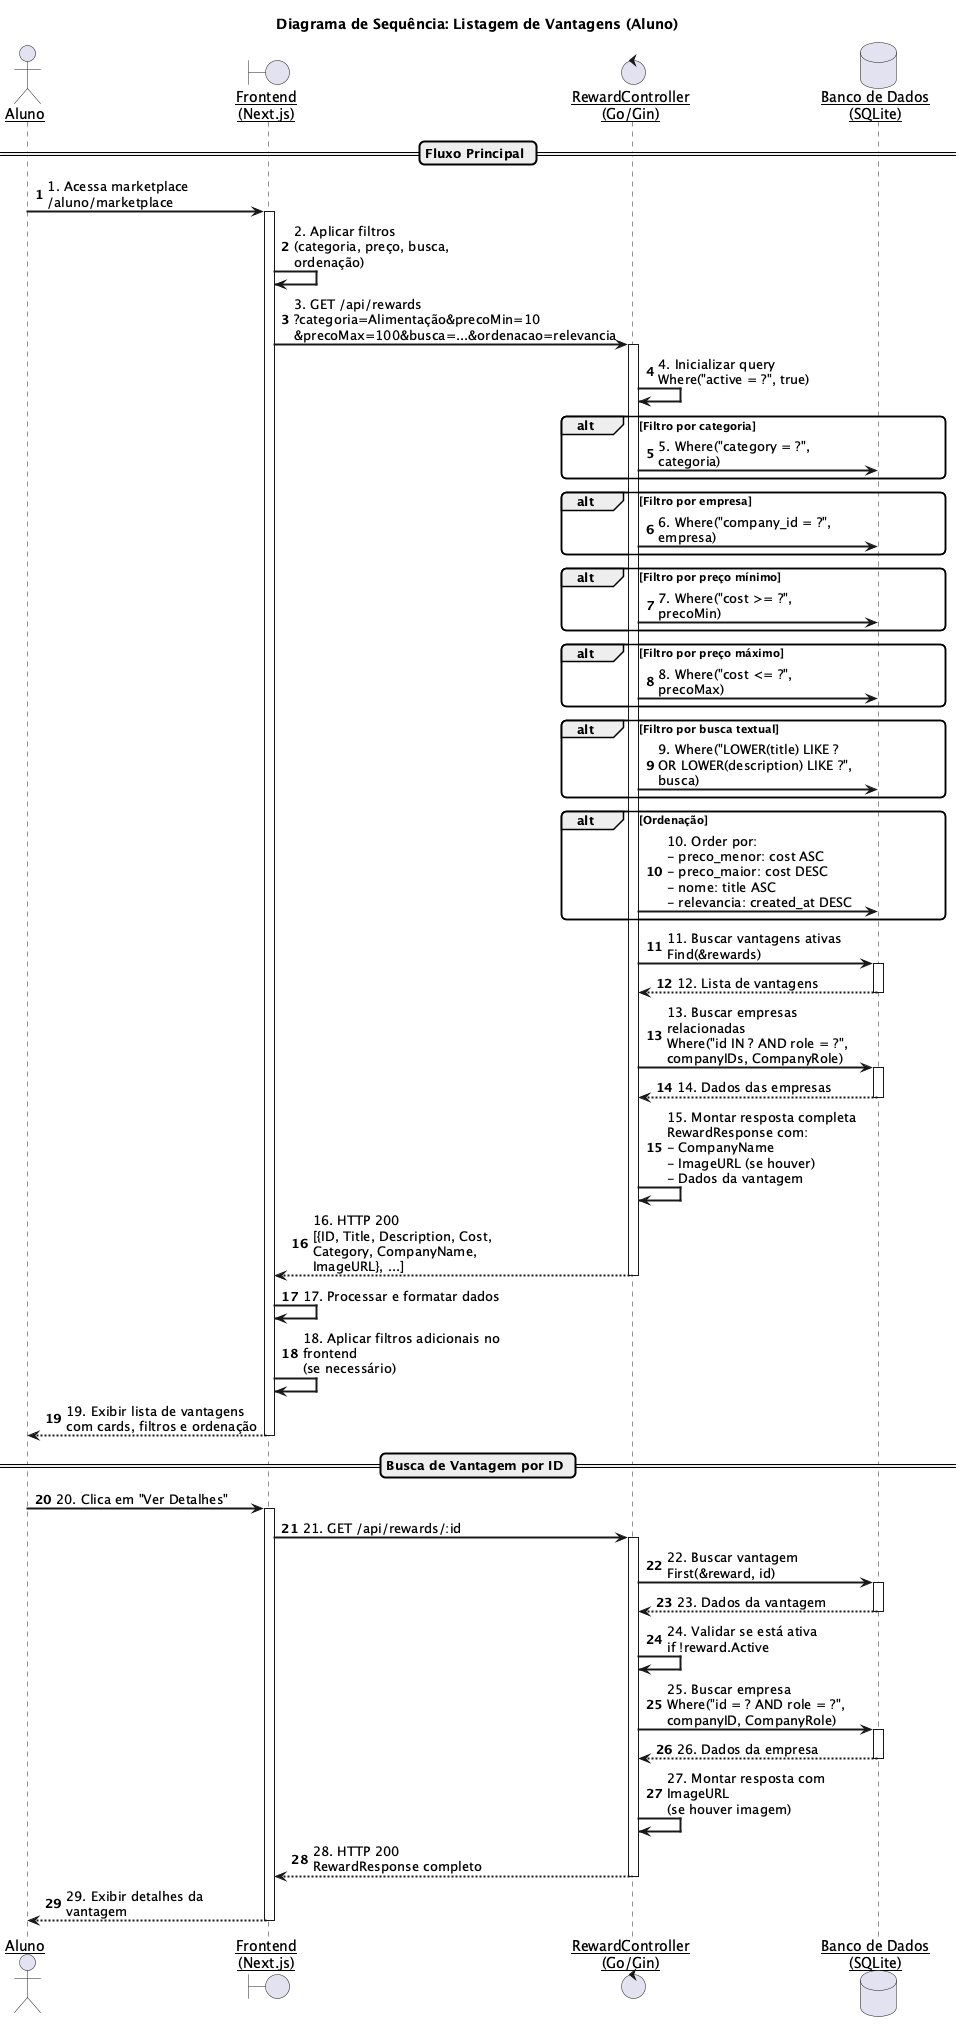

The diagram above was rendered by PlantUML. Its source (embedded in the PNG):
@startuml
title Diagrama de Sequência: Listagem de Vantagens (Aluno)

skinparam sequenceArrowThickness 2
skinparam roundcorner 10
skinparam maxmessagesize 200
skinparam sequenceParticipant underline
autonumber

actor "Aluno" as Aluno
boundary "Frontend\n(Next.js)" as Frontend
control "RewardController\n(Go/Gin)" as Controller
database "Banco de Dados\n(SQLite)" as DB

== Fluxo Principal ==

Aluno -> Frontend: 1. Acessa marketplace\n/aluno/marketplace
activate Frontend

Frontend -> Frontend: 2. Aplicar filtros\n(categoria, preço, busca, ordenação)

Frontend -> Controller: 3. GET /api/rewards\n?categoria=Alimentação&precoMin=10\n&precoMax=100&busca=...&ordenacao=relevancia
activate Controller

Controller -> Controller: 4. Inicializar query\nWhere("active = ?", true)

alt Filtro por categoria
    Controller -> DB: 5. Where("category = ?", categoria)
end

alt Filtro por empresa
    Controller -> DB: 6. Where("company_id = ?", empresa)
end

alt Filtro por preço mínimo
    Controller -> DB: 7. Where("cost >= ?", precoMin)
end

alt Filtro por preço máximo
    Controller -> DB: 8. Where("cost <= ?", precoMax)
end

alt Filtro por busca textual
    Controller -> DB: 9. Where("LOWER(title) LIKE ?\nOR LOWER(description) LIKE ?", busca)
end

alt Ordenação
    Controller -> DB: 10. Order por:\n- preco_menor: cost ASC\n- preco_maior: cost DESC\n- nome: title ASC\n- relevancia: created_at DESC
end

Controller -> DB: 11. Buscar vantagens ativas\nFind(&rewards)
activate DB
DB --> Controller: 12. Lista de vantagens
deactivate DB

Controller -> DB: 13. Buscar empresas relacionadas\nWhere("id IN ? AND role = ?", companyIDs, CompanyRole)
activate DB
DB --> Controller: 14. Dados das empresas
deactivate DB

Controller -> Controller: 15. Montar resposta completa\nRewardResponse com:\n- CompanyName\n- ImageURL (se houver)\n- Dados da vantagem

Controller --> Frontend: 16. HTTP 200\n[{ID, Title, Description, Cost,\nCategory, CompanyName, ImageURL}, ...]
deactivate Controller

Frontend -> Frontend: 17. Processar e formatar dados

Frontend -> Frontend: 18. Aplicar filtros adicionais no frontend\n(se necessário)

Frontend --> Aluno: 19. Exibir lista de vantagens\ncom cards, filtros e ordenação
deactivate Frontend

== Busca de Vantagem por ID ==

Aluno -> Frontend: 20. Clica em "Ver Detalhes"
activate Frontend

Frontend -> Controller: 21. GET /api/rewards/:id
activate Controller

Controller -> DB: 22. Buscar vantagem\nFirst(&reward, id)
activate DB
DB --> Controller: 23. Dados da vantagem
deactivate DB

Controller -> Controller: 24. Validar se está ativa\nif !reward.Active

Controller -> DB: 25. Buscar empresa\nWhere("id = ? AND role = ?", companyID, CompanyRole)
activate DB
DB --> Controller: 26. Dados da empresa
deactivate DB

Controller -> Controller: 27. Montar resposta com ImageURL\n(se houver imagem)

Controller --> Frontend: 28. HTTP 200\nRewardResponse completo
deactivate Controller

Frontend --> Aluno: 29. Exibir detalhes da vantagem
deactivate Frontend

@enduml